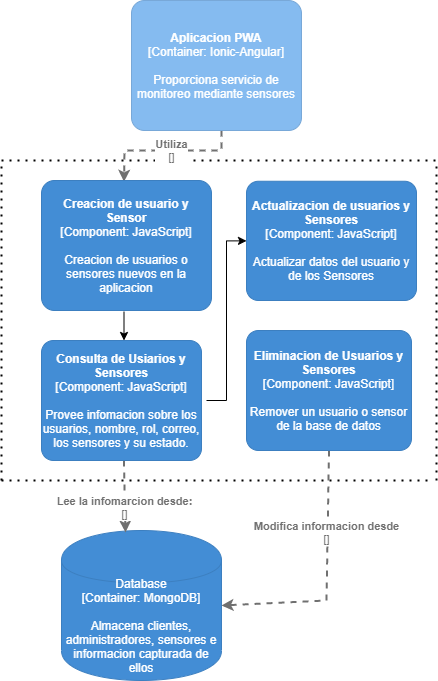

The diagram above was exported from draw.io. Its source (the exported page's mxGraphModel, read from the mxfile embedded in the PNG):
<mxGraphModel dx="820" dy="575" grid="1" gridSize="10" guides="1" tooltips="1" connect="1" arrows="1" fold="1" page="1" pageScale="1" pageWidth="827" pageHeight="1169" math="0" shadow="0">
  <root>
    <mxCell id="0" />
    <mxCell id="1" parent="0" />
    <mxCell id="15" style="edgeStyle=orthogonalEdgeStyle;rounded=0;orthogonalLoop=1;jettySize=auto;html=1;exitX=0.5;exitY=1;exitDx=0;exitDy=0;exitPerimeter=0;entryX=0.5;entryY=0;entryDx=0;entryDy=0;entryPerimeter=0;" parent="1" edge="1">
      <mxGeometry relative="1" as="geometry">
        <mxPoint x="382.5" y="351.25" as="sourcePoint" />
        <mxPoint x="382.5" y="380" as="targetPoint" />
      </mxGeometry>
    </mxCell>
    <object placeholders="1" c4Type="Database" c4Technology="MongoDB" c4Description="Almacena clientes, administradores, sensores e informacion capturada de ellos" label="%c4Type%&lt;div&gt;[Container:&amp;nbsp;%c4Technology%]&lt;/div&gt;&lt;br&gt;&lt;div&gt;%c4Description%&lt;/div&gt;" id="6">
      <mxCell style="shape=cylinder;whiteSpace=wrap;html=1;boundedLbl=1;rounded=0;labelBackgroundColor=none;fillColor=#438DD5;fontSize=12;fontColor=#ffffff;align=center;strokeColor=#3C7FC0;metaEdit=1;points=[[0.5,0,0],[1,0.25,0],[1,0.5,0],[1,0.75,0],[0.5,1,0],[0,0.75,0],[0,0.5,0],[0,0.25,0]];metaData={&quot;c4Type&quot;:{&quot;editable&quot;:false}};" parent="1" vertex="1">
        <mxGeometry x="320" y="570" width="160" height="150" as="geometry" />
      </mxCell>
    </object>
    <mxCell id="7" value="" style="endArrow=none;dashed=1;html=1;dashPattern=1 3;strokeWidth=2;" parent="1" edge="1">
      <mxGeometry width="50" height="50" relative="1" as="geometry">
        <mxPoint x="260" y="520" as="sourcePoint" />
        <mxPoint x="260" y="200" as="targetPoint" />
      </mxGeometry>
    </mxCell>
    <mxCell id="8" value="" style="endArrow=none;dashed=1;html=1;dashPattern=1 3;strokeWidth=2;" parent="1" edge="1">
      <mxGeometry width="50" height="50" relative="1" as="geometry">
        <mxPoint x="260" y="200" as="sourcePoint" />
        <mxPoint x="695" y="200" as="targetPoint" />
      </mxGeometry>
    </mxCell>
    <mxCell id="9" value="" style="endArrow=none;dashed=1;html=1;dashPattern=1 3;strokeWidth=2;" parent="1" edge="1">
      <mxGeometry width="50" height="50" relative="1" as="geometry">
        <mxPoint x="695" y="520" as="sourcePoint" />
        <mxPoint x="695" y="200" as="targetPoint" />
      </mxGeometry>
    </mxCell>
    <mxCell id="10" value="" style="endArrow=none;dashed=1;html=1;dashPattern=1 3;strokeWidth=2;" parent="1" edge="1">
      <mxGeometry width="50" height="50" relative="1" as="geometry">
        <mxPoint x="260" y="520" as="sourcePoint" />
        <mxPoint x="690" y="520" as="targetPoint" />
      </mxGeometry>
    </mxCell>
    <mxCell id="38" style="edgeStyle=orthogonalEdgeStyle;rounded=0;orthogonalLoop=1;jettySize=auto;html=1;entryX=0;entryY=0.5;entryDx=0;entryDy=0;entryPerimeter=0;" edge="1" parent="1" target="37">
      <mxGeometry relative="1" as="geometry">
        <mxPoint x="465" y="440" as="sourcePoint" />
      </mxGeometry>
    </mxCell>
    <object placeholders="1" c4Type="Relationship" c4Technology="" c4Description="Lee la infomarcion desde:" label="&lt;div style=&quot;text-align: left&quot;&gt;&lt;div style=&quot;text-align: center&quot;&gt;&lt;b&gt;%c4Description%&lt;/b&gt;&lt;/div&gt;&lt;div style=&quot;text-align: center&quot;&gt;[%c4Technology%]&lt;/div&gt;&lt;/div&gt;" id="14">
      <mxCell style="edgeStyle=none;rounded=0;html=1;entryX=0.4;entryY=0.013;jettySize=auto;orthogonalLoop=1;strokeColor=#707070;strokeWidth=2;fontColor=#707070;jumpStyle=none;dashed=1;metaEdit=1;metaData={&quot;c4Type&quot;:{&quot;editable&quot;:false}};entryDx=0;entryDy=0;entryPerimeter=0;exitX=0.5;exitY=1;exitDx=0;exitDy=0;exitPerimeter=0;" parent="1" target="6" edge="1">
        <mxGeometry x="0.2941" width="160" relative="1" as="geometry">
          <mxPoint x="382.5" y="500" as="sourcePoint" />
          <mxPoint x="380" y="570" as="targetPoint" />
          <mxPoint as="offset" />
        </mxGeometry>
      </mxCell>
    </object>
    <object placeholders="1" c4Type="Relationship" c4Technology="" c4Description="Utiliza" label="&lt;div style=&quot;text-align: left&quot;&gt;&lt;div style=&quot;text-align: center&quot;&gt;&lt;b&gt;%c4Description%&lt;/b&gt;&lt;/div&gt;&lt;div style=&quot;text-align: center&quot;&gt;[%c4Technology%]&lt;/div&gt;&lt;/div&gt;" id="17">
      <mxCell style="edgeStyle=none;rounded=0;html=1;entryX=0.5;entryY=0;jettySize=auto;orthogonalLoop=1;strokeColor=#707070;strokeWidth=2;fontColor=#707070;jumpStyle=none;dashed=1;metaEdit=1;metaData={&quot;c4Type&quot;:{&quot;editable&quot;:false}};exitX=0.5;exitY=1;exitDx=0;exitDy=0;exitPerimeter=0;entryDx=0;entryDy=0;entryPerimeter=0;" parent="1" edge="1">
        <mxGeometry x="-0.0588" width="160" relative="1" as="geometry">
          <mxPoint x="480" y="170" as="sourcePoint" />
          <mxPoint x="382.5" y="221.25" as="targetPoint" />
          <Array as="points">
            <mxPoint x="480" y="180" />
            <mxPoint x="480" y="190" />
            <mxPoint x="383" y="190" />
          </Array>
          <mxPoint as="offset" />
        </mxGeometry>
      </mxCell>
    </object>
    <object placeholders="1" c4Type="Relationship" c4Technology="" c4Description="Modifica informacion desde" label="&lt;div style=&quot;text-align: left&quot;&gt;&lt;div style=&quot;text-align: center&quot;&gt;&lt;b&gt;%c4Description%&lt;/b&gt;&lt;/div&gt;&lt;div style=&quot;text-align: center&quot;&gt;[%c4Technology%]&lt;/div&gt;&lt;/div&gt;" id="20">
      <mxCell style="edgeStyle=none;rounded=0;html=1;jettySize=auto;orthogonalLoop=1;strokeColor=#707070;strokeWidth=2;fontColor=#707070;jumpStyle=none;dashed=1;metaEdit=1;metaData={&quot;c4Type&quot;:{&quot;editable&quot;:false}};exitX=0.5;exitY=1;exitDx=0;exitDy=0;exitPerimeter=0;" parent="1" edge="1">
        <mxGeometry x="-0.3572" y="-1" width="160" relative="1" as="geometry">
          <mxPoint x="587.5" y="490" as="sourcePoint" />
          <mxPoint x="480" y="645" as="targetPoint" />
          <Array as="points">
            <mxPoint x="585" y="640" />
          </Array>
          <mxPoint as="offset" />
        </mxGeometry>
      </mxCell>
    </object>
    <object placeholders="1" c4Name="Eliminacion de Usuarios y Sensores" c4Type="Component" c4Technology="JavaScript" c4Description="Remover un usuario o sensor de la base de datos" label="&lt;b&gt;%c4Name%&lt;/b&gt;&lt;div&gt;[%c4Type%: %c4Technology%]&lt;/div&gt;&lt;br&gt;&lt;div&gt;%c4Description%&lt;/div&gt;" id="36">
      <mxCell style="rounded=1;whiteSpace=wrap;html=1;labelBackgroundColor=none;fillColor=#438DD5;fontColor=#ffffff;align=center;arcSize=10;strokeColor=#3C7FC0;metaEdit=1;metaData={&quot;c4Type&quot;:{&quot;editable&quot;:false}};points=[[0.25,0,0],[0.5,0,0],[0.75,0,0],[1,0.25,0],[1,0.5,0],[1,0.75,0],[0.75,1,0],[0.5,1,0],[0.25,1,0],[0,0.75,0],[0,0.5,0],[0,0.25,0]];" vertex="1" parent="1">
        <mxGeometry x="505" y="370" width="165" height="120" as="geometry" />
      </mxCell>
    </object>
    <object placeholders="1" c4Name="Actualizacion de usuarios y Sensores" c4Type="Component" c4Technology="JavaScript" c4Description="Actualizar datos del usuario y de los Sensores" label="&lt;b&gt;%c4Name%&lt;/b&gt;&lt;div&gt;[%c4Type%: %c4Technology%]&lt;/div&gt;&lt;br&gt;&lt;div&gt;%c4Description%&lt;/div&gt;" id="37">
      <mxCell style="rounded=1;whiteSpace=wrap;html=1;labelBackgroundColor=none;fillColor=#438DD5;fontColor=#ffffff;align=center;arcSize=10;strokeColor=#3C7FC0;metaEdit=1;metaData={&quot;c4Type&quot;:{&quot;editable&quot;:false}};points=[[0.25,0,0],[0.5,0,0],[0.75,0,0],[1,0.25,0],[1,0.5,0],[1,0.75,0],[0.75,1,0],[0.5,1,0],[0.25,1,0],[0,0.75,0],[0,0.5,0],[0,0.25,0]];" vertex="1" parent="1">
        <mxGeometry x="505" y="220.75" width="170" height="119.25" as="geometry" />
      </mxCell>
    </object>
    <object placeholders="1" c4Name="Consulta de Usiarios y Sensores" c4Type="Component" c4Technology="JavaScript" c4Description="Provee infomacion sobre los usuarios, nombre, rol, correo, los sensores y su estado." label="&lt;b&gt;%c4Name%&lt;/b&gt;&lt;div&gt;[%c4Type%: %c4Technology%]&lt;/div&gt;&lt;br&gt;&lt;div&gt;%c4Description%&lt;/div&gt;" id="39">
      <mxCell style="rounded=1;whiteSpace=wrap;html=1;labelBackgroundColor=none;fillColor=#438DD5;fontColor=#ffffff;align=center;arcSize=10;strokeColor=#3C7FC0;metaEdit=1;metaData={&quot;c4Type&quot;:{&quot;editable&quot;:false}};points=[[0.25,0,0],[0.5,0,0],[0.75,0,0],[1,0.25,0],[1,0.5,0],[1,0.75,0],[0.75,1,0],[0.5,1,0],[0.25,1,0],[0,0.75,0],[0,0.5,0],[0,0.25,0]];" vertex="1" parent="1">
        <mxGeometry x="300" y="380" width="160" height="120" as="geometry" />
      </mxCell>
    </object>
    <object placeholders="1" c4Name="Creacion de usuario y Sensor" c4Type="Component" c4Technology="JavaScript" c4Description="Creacion de usuarios o sensores nuevos en la aplicacion" label="&lt;b&gt;%c4Name%&lt;/b&gt;&lt;div&gt;[%c4Type%: %c4Technology%]&lt;/div&gt;&lt;br&gt;&lt;div&gt;%c4Description%&lt;/div&gt;" id="40">
      <mxCell style="rounded=1;whiteSpace=wrap;html=1;labelBackgroundColor=none;fillColor=#438DD5;fontColor=#ffffff;align=center;arcSize=10;strokeColor=#3C7FC0;metaEdit=1;metaData={&quot;c4Type&quot;:{&quot;editable&quot;:false}};points=[[0.25,0,0],[0.5,0,0],[0.75,0,0],[1,0.25,0],[1,0.5,0],[1,0.75,0],[0.75,1,0],[0.5,1,0],[0.25,1,0],[0,0.75,0],[0,0.5,0],[0,0.25,0]];" vertex="1" parent="1">
        <mxGeometry x="300" y="220" width="170" height="130" as="geometry" />
      </mxCell>
    </object>
    <object placeholders="1" c4Name="Aplicacion PWA" c4Type="Container" c4Technology="Ionic-Angular" c4Description="Proporciona servicio de monitoreo mediante sensores" label="&lt;b&gt;%c4Name%&lt;/b&gt;&lt;div&gt;[%c4Type%: %c4Technology%]&lt;/div&gt;&lt;br&gt;&lt;div&gt;%c4Description%&lt;/div&gt;" id="41">
      <mxCell style="rounded=1;whiteSpace=wrap;html=1;labelBackgroundColor=none;fillColor=#85BBF0;fontColor=#ffffff;align=center;arcSize=10;strokeColor=#78A8D8;metaEdit=1;metaData={&quot;c4Type&quot;:{&quot;editable&quot;:false}};points=[[0.25,0,0],[0.5,0,0],[0.75,0,0],[1,0.25,0],[1,0.5,0],[1,0.75,0],[0.75,1,0],[0.5,1,0],[0.25,1,0],[0,0.75,0],[0,0.5,0],[0,0.25,0]];" vertex="1" parent="1">
        <mxGeometry x="390" y="40" width="170" height="130" as="geometry" />
      </mxCell>
    </object>
  </root>
</mxGraphModel>